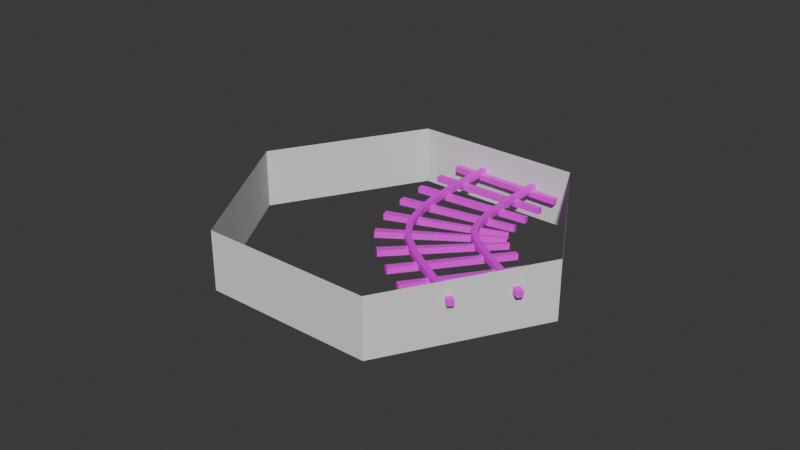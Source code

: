 # Source: traintrack.blend  (saved by Blender 4.0.36; exported with 4.5.12 LTS)
import bpy
from mathutils import Matrix  # noqa: F401  (used for matrix-valued properties, if any)

bpy.ops.wm.read_factory_settings(use_empty=True)
scene = bpy.context.scene
scene.name = 'Scene'

# ---- collections
col_collection = bpy.data.collections.new('Collection'); scene.collection.children.link(col_collection)

# ---- images (referenced by path relative to the original .blend; pixels are not part of the script)
import os
ASSET_DIR = os.environ.get("B2B_ASSET_DIR", "")  # directory of the original .blend (textures are referenced by path, not embedded)
HERE = os.path.dirname(os.path.abspath(__file__))  # packed textures are extracted next to this script under _unpacked/

def load_image(name, relpath, width, height, colorspace="sRGB"):
    """Load a texture the original file referenced (path relative to the .blend, or extracted next to this script)."""
    p = next((c for c in (os.path.join(HERE, relpath), os.path.join(ASSET_DIR, relpath)) if relpath and os.path.exists(c)), "")
    if p:
        img = bpy.data.images.load(p, check_existing=True)
        img.name = name
    else:  # same state as the original file: an image datablock whose file is absent (Cycles renders it pink)
        img = bpy.data.images.new(name, width, height)
        img.source = "FILE"
        img.filepath = "//" + (relpath or name)
    img.colorspace_settings.name = colorspace
    return img
img_traintrack_uv1_png = load_image('traintrack-uv1.png', 'traintrack-uv1.png', 1024, 1024, 'sRGB')

# ---- materials (node trees are filled in below, after node groups)
mat_material = bpy.data.materials.new('Material')
mat_material.alpha_threshold = 0.0
mat_material.use_transparent_shadow = False
mat_material.roughness = 0.5
mat_material.line_color = (0.0, 0.0, 0.0, 1.0)

# ---- material node trees
mat_material.use_nodes = True; mat_material.node_tree.nodes.clear()
_N = mat_material.node_tree.nodes; _L = mat_material.node_tree.links
n0 = _N.new('ShaderNodeOutputMaterial'); n0.name = 'Material Output'; n0.location = (300, 300)
n1 = _N.new('ShaderNodeBsdfPrincipled'); n1.name = 'Principled BSDF'; n1.location = (10, 300)
n1.inputs[3].default_value = 1.45
n2 = _N.new('ShaderNodeTexImage'); n2.name = 'Image Texture'; n2.location = (-280, 280)
n2.image = img_traintrack_uv1_png
_L.new(n1.outputs[0], n0.inputs[0])
_L.new(n2.outputs[0], n1.inputs[0])
n0.is_active_output = True

# ---- world
world_world = bpy.data.worlds.new('World'); scene.world = world_world
world_world.use_nodes = True; world_world.node_tree.nodes.clear()
_N = world_world.node_tree.nodes; _L = world_world.node_tree.links
n0 = _N.new('ShaderNodeOutputWorld'); n0.name = 'World Output'; n0.location = (300, 300)
n1 = _N.new('ShaderNodeBackground'); n1.name = 'Background'; n1.location = (10, 300)
n1.inputs[0].default_value = (0.05088, 0.05088, 0.05088, 1.0)
_L.new(n1.outputs[0], n0.inputs[0])
n0.is_active_output = True
world_world.color = (0.05088, 0.05088, 0.05088)
world_world.use_sun_shadow = False
world_world.sun_shadow_jitter_overblur = 0.0

# ---- meshes
me_cube_002 = bpy.data.meshes.new('Cube.002')
me_cube_002.from_pydata([(-1.0, -1.0, -1.0), (-1.0, -1.0, 1.0), (-1.0, 1.0, -1.0), (-1.0, 1.0, 1.0), (1.0, -1.0, -1.0), (1.0, -1.0, 1.0), (1.0, 1.0, -1.0), (1.0, 1.0, 1.0), (0.55, -55.0, 2.5), (0.55, -55.0, 0.5), (0.45, -55.0, 2.5), (0.45, -55.0, 0.5), (-0.45, -55.0, 2.5), (-0.45, -55.0, 0.5), (-0.55, -55.0, 2.5), (-0.55, -55.0, 0.5), (-1.0, 9.0, -1.0), (-1.0, 9.0, 1.0), (-1.0, 11.0, -1.0), (-1.0, 11.0, 1.0), (1.0, 9.0, -1.0), (1.0, 9.0, 1.0), (1.0, 11.0, -1.0), (1.0, 11.0, 1.0), (-1.0, 19.0, -1.0), (-1.0, 19.0, 1.0), (-1.0, 21.0, -1.0), (-1.0, 21.0, 1.0), (1.0, 19.0, -1.0), (1.0, 19.0, 1.0), (1.0, 21.0, -1.0), (1.0, 21.0, 1.0), (-1.0, 29.0, -1.0), (-1.0, 29.0, 1.0), (-1.0, 31.0, -1.0), (-1.0, 31.0, 1.0), (1.0, 29.0, -1.0), (1.0, 29.0, 1.0), (1.0, 31.0, -1.0), (1.0, 31.0, 1.0), (-1.0, 39.0, -1.0), (-1.0, 39.0, 1.0), (-1.0, 41.0, -1.0), (-1.0, 41.0, 1.0), (1.0, 39.0, -1.0), (1.0, 39.0, 1.0), (1.0, 41.0, -1.0), (1.0, 41.0, 1.0), (-1.0, -11.0, -1.0), (-1.0, -11.0, 1.0), (-1.0, -9.0, -1.0), (-1.0, -9.0, 1.0), (1.0, -11.0, -1.0), (1.0, -11.0, 1.0), (1.0, -9.0, -1.0), (1.0, -9.0, 1.0), (-1.0, -21.0, -1.0), (-1.0, -21.0, 1.0), (-1.0, -19.0, -1.0), (-1.0, -19.0, 1.0), (1.0, -21.0, -1.0), (1.0, -21.0, 1.0), (1.0, -19.0, -1.0), (1.0, -19.0, 1.0), (-1.0, -31.0, -1.0), (-1.0, -31.0, 1.0), (-1.0, -29.0, -1.0), (-1.0, -29.0, 1.0), (1.0, -31.0, -1.0), (1.0, -31.0, 1.0), (1.0, -29.0, -1.0), (1.0, -29.0, 1.0), (-1.0, -41.0, -1.0), (-1.0, -41.0, 1.0), (-1.0, -39.0, -1.0), (-1.0, -39.0, 1.0), (1.0, -41.0, -1.0), (1.0, -41.0, 1.0), (1.0, -39.0, -1.0), (1.0, -39.0, 1.0), (-1.0, -51.0, -1.0), (-1.0, -51.0, 1.0), (-1.0, -49.0, -1.0), (-1.0, -49.0, 1.0), (1.0, -51.0, -1.0), (1.0, -51.0, 1.0), (1.0, -49.0, -1.0), (1.0, -49.0, 1.0), (0.45, 45.0, 0.5), (0.45, 35.0, 0.5), (0.45, 25.0, 0.5), (0.45, 15.0, 0.5), (0.45, 5.0, 0.5), (0.45, -5.0, 0.5), (0.45, -15.0, 0.5), (0.45, -25.0, 0.5), (0.45, -35.0, 0.5), (0.45, -45.0, 0.5), (0.55, 45.0, 2.5), (0.55, 35.0, 2.5), (0.55, 25.0, 2.5), (0.55, 15.0, 2.5), (0.55, 5.0, 2.5), (0.55, -5.0, 2.5), (0.55, -15.0, 2.5), (0.55, -25.0, 2.5), (0.55, -35.0, 2.5), (0.55, -45.0, 2.5), (0.45, -45.0, 2.5), (0.45, -35.0, 2.5), (0.45, -25.0, 2.5), (0.45, -15.0, 2.5), (0.45, -5.0, 2.5), (0.45, 5.0, 2.5), (0.45, 15.0, 2.5), (0.45, 25.0, 2.5), (0.45, 35.0, 2.5), (0.45, 45.0, 2.5), (0.55, -45.0, 0.5), (0.55, -35.0, 0.5), (0.55, -25.0, 0.5), (0.55, -15.0, 0.5), (0.55, -5.0, 0.5), (0.55, 5.0, 0.5), (0.55, 15.0, 0.5), (0.55, 25.0, 0.5), (0.55, 35.0, 0.5), (0.55, 45.0, 0.5), (-0.55, 45.0, 0.5), (-0.55, 35.0, 0.5), (-0.55, 25.0, 0.5), (-0.55, 15.0, 0.5), (-0.55, 5.0, 0.5), (-0.55, -5.0, 0.5), (-0.55, -15.0, 0.5), (-0.55, -25.0, 0.5), (-0.55, -35.0, 0.5), (-0.55, -45.0, 0.5), (-0.45, 45.0, 2.5), (-0.45, 35.0, 2.5), (-0.45, 25.0, 2.5), (-0.45, 15.0, 2.5), (-0.45, 5.0, 2.5), (-0.45, -5.0, 2.5), (-0.45, -15.0, 2.5), (-0.45, -25.0, 2.5), (-0.45, -35.0, 2.5), (-0.45, -45.0, 2.5), (-0.55, -45.0, 2.5), (-0.55, -35.0, 2.5), (-0.55, -25.0, 2.5), (-0.55, -15.0, 2.5), (-0.55, -5.0, 2.5), (-0.55, 5.0, 2.5), (-0.55, 15.0, 2.5), (-0.55, 25.0, 2.5), (-0.55, 35.0, 2.5), (-0.55, 45.0, 2.5), (-0.45, -45.0, 0.5), (-0.45, -35.0, 0.5), (-0.45, -25.0, 0.5), (-0.45, -15.0, 0.5), (-0.45, -5.0, 0.5), (-0.45, 5.0, 0.5), (-0.45, 15.0, 0.5), (-0.45, 25.0, 0.5), (-0.45, 35.0, 0.5), (-0.45, 45.0, 0.5)], [], [(0, 1, 3, 2), (2, 3, 7, 6), (6, 7, 5, 4), (4, 5, 1, 0), (2, 6, 4, 0), (7, 3, 1, 5), (107, 108, 10, 8), (9, 8, 10, 11), (97, 118, 9, 11), (118, 107, 8, 9), (147, 148, 14, 12), (13, 12, 14, 15), (127, 88, 117, 98), (137, 158, 13, 15), (158, 147, 12, 13), (16, 17, 19, 18), (18, 19, 23, 22), (22, 23, 21, 20), (20, 21, 17, 16), (18, 22, 20, 16), (23, 19, 17, 21), (24, 25, 27, 26), (26, 27, 31, 30), (30, 31, 29, 28), (28, 29, 25, 24), (26, 30, 28, 24), (31, 27, 25, 29), (32, 33, 35, 34), (34, 35, 39, 38), (38, 39, 37, 36), (36, 37, 33, 32), (34, 38, 36, 32), (39, 35, 33, 37), (40, 41, 43, 42), (42, 43, 47, 46), (46, 47, 45, 44), (44, 45, 41, 40), (42, 46, 44, 40), (47, 43, 41, 45), (167, 128, 157, 138), (48, 49, 51, 50), (50, 51, 55, 54), (54, 55, 53, 52), (52, 53, 49, 48), (50, 54, 52, 48), (55, 51, 49, 53), (56, 57, 59, 58), (58, 59, 63, 62), (62, 63, 61, 60), (60, 61, 57, 56), (58, 62, 60, 56), (63, 59, 57, 61), (64, 65, 67, 66), (66, 67, 71, 70), (70, 71, 69, 68), (68, 69, 65, 64), (66, 70, 68, 64), (71, 67, 65, 69), (72, 73, 75, 74), (74, 75, 79, 78), (78, 79, 77, 76), (76, 77, 73, 72), (74, 78, 76, 72), (79, 75, 73, 77), (80, 81, 83, 82), (82, 83, 87, 86), (86, 87, 85, 84), (84, 85, 81, 80), (82, 86, 84, 80), (87, 83, 81, 85), (167, 138, 139, 166), (166, 139, 140, 165), (165, 140, 141, 164), (164, 141, 142, 163), (163, 142, 143, 162), (162, 143, 144, 161), (161, 144, 145, 160), (160, 145, 146, 159), (159, 146, 147, 158), (128, 167, 166, 129), (129, 166, 165, 130), (130, 165, 164, 131), (131, 164, 163, 132), (132, 163, 162, 133), (133, 162, 161, 134), (134, 161, 160, 135), (135, 160, 159, 136), (136, 159, 158, 137), (15, 14, 148, 137), (137, 148, 149, 136), (136, 149, 150, 135), (135, 150, 151, 134), (134, 151, 152, 133), (133, 152, 153, 132), (132, 153, 154, 131), (131, 154, 155, 130), (130, 155, 156, 129), (129, 156, 157, 128), (138, 157, 156, 139), (139, 156, 155, 140), (140, 155, 154, 141), (141, 154, 153, 142), (142, 153, 152, 143), (143, 152, 151, 144), (144, 151, 150, 145), (145, 150, 149, 146), (146, 149, 148, 147), (127, 98, 99, 126), (126, 99, 100, 125), (125, 100, 101, 124), (124, 101, 102, 123), (123, 102, 103, 122), (122, 103, 104, 121), (121, 104, 105, 120), (120, 105, 106, 119), (119, 106, 107, 118), (88, 127, 126, 89), (89, 126, 125, 90), (90, 125, 124, 91), (91, 124, 123, 92), (92, 123, 122, 93), (93, 122, 121, 94), (94, 121, 120, 95), (95, 120, 119, 96), (96, 119, 118, 97), (11, 10, 108, 97), (97, 108, 109, 96), (96, 109, 110, 95), (95, 110, 111, 94), (94, 111, 112, 93), (93, 112, 113, 92), (92, 113, 114, 91), (91, 114, 115, 90), (90, 115, 116, 89), (89, 116, 117, 88), (98, 117, 116, 99), (99, 116, 115, 100), (100, 115, 114, 101), (101, 114, 113, 102), (102, 113, 112, 103), (103, 112, 111, 104), (104, 111, 110, 105), (105, 110, 109, 106), (106, 109, 108, 107)])
_uv = me_cube_002.uv_layers.new(name='UVMap')
_uv.uv.foreach_set('vector', [0.375, 0.0, 0.625, 0.0, 0.625, 0.25, 0.375, 0.25, 0.375, 0.25, 0.625, 0.25, 0.625, 0.5, 0.375, 0.5, 0.375, 0.5, 0.625, 0.5, 0.625, 0.75, 0.375, 0.75, 0.375, 0.75, 0.625, 0.75, 0.625, 1.0, 0.375, 1.0, 0.125, 0.5, 0.375, 0.5, 0.375, 0.75, 0.125, 0.75, 0.625, 0.5, 0.875, 0.5, 0.875, 0.75, 0.625, 0.75, 0.2539, 0.3675, 0.3789, 0.3675, 0.3789, 0.3789, 0.2539, 0.3789, 0.1289, 0.3789, 0.2539, 0.3789, 0.2539, 0.5039, 0.1289, 0.5039, 0.003906, 0.3675, 0.1289, 0.3675, 0.1289, 0.3789, 0.003906, 0.3789, 0.1289, 0.3675, 0.2539, 0.3675, 0.2539, 0.3789, 0.1289, 0.3789, 0.2539, 0.3675, 0.3789, 0.3675, 0.3789, 0.3789, 0.2539, 0.3789, 0.1289, 0.3789, 0.2539, 0.3789, 0.2539, 0.5039, 0.1289, 0.5039, 0.1289, 0.2653, 0.003906, 0.2653, 0.2539, 0.1175, 0.2539, 0.2653, 0.003906, 0.3675, 0.1289, 0.3675, 0.1289, 0.3789, 0.003906, 0.3789, 0.1289, 0.3675, 0.2539, 0.3675, 0.2539, 0.3789, 0.1289, 0.3789, 0.375, 0.0, 0.625, 0.0, 0.625, 0.25, 0.375, 0.25, 0.375, 0.25, 0.625, 0.25, 0.625, 0.5, 0.375, 0.5, 0.375, 0.5, 0.625, 0.5, 0.625, 0.75, 0.375, 0.75, 0.375, 0.75, 0.625, 0.75, 0.625, 1.0, 0.375, 1.0, 0.125, 0.5, 0.375, 0.5, 0.375, 0.75, 0.125, 0.75, 0.625, 0.5, 0.875, 0.5, 0.875, 0.75, 0.625, 0.75, 0.375, 0.0, 0.625, 0.0, 0.625, 0.25, 0.375, 0.25, 0.375, 0.25, 0.625, 0.25, 0.625, 0.5, 0.375, 0.5, 0.375, 0.5, 0.625, 0.5, 0.625, 0.75, 0.375, 0.75, 0.375, 0.75, 0.625, 0.75, 0.625, 1.0, 0.375, 1.0, 0.125, 0.5, 0.375, 0.5, 0.375, 0.75, 0.125, 0.75, 0.625, 0.5, 0.875, 0.5, 0.875, 0.75, 0.625, 0.75, 0.375, 0.0, 0.625, 0.0, 0.625, 0.25, 0.375, 0.25, 0.375, 0.25, 0.625, 0.25, 0.625, 0.5, 0.375, 0.5, 0.375, 0.5, 0.625, 0.5, 0.625, 0.75, 0.375, 0.75, 0.375, 0.75, 0.625, 0.75, 0.625, 1.0, 0.375, 1.0, 0.125, 0.5, 0.375, 0.5, 0.375, 0.75, 0.125, 0.75, 0.625, 0.5, 0.875, 0.5, 0.875, 0.75, 0.625, 0.75, 0.375, 0.0, 0.625, 0.0, 0.625, 0.25, 0.375, 0.25, 0.375, 0.25, 0.625, 0.25, 0.625, 0.5, 0.375, 0.5, 0.375, 0.5, 0.625, 0.5, 0.625, 0.75, 0.375, 0.75, 0.375, 0.75, 0.625, 0.75, 0.625, 1.0, 0.375, 1.0, 0.125, 0.5, 0.375, 0.5, 0.375, 0.75, 0.125, 0.75, 0.625, 0.5, 0.875, 0.5, 0.875, 0.75, 0.625, 0.75, 0.1289, 0.2653, 0.003906, 0.2653, 0.2539, 0.1175, 0.2539, 0.2653, 0.375, 0.0, 0.625, 0.0, 0.625, 0.25, 0.375, 0.25, 0.375, 0.25, 0.625, 0.25, 0.625, 0.5, 0.375, 0.5, 0.375, 0.5, 0.625, 0.5, 0.625, 0.75, 0.375, 0.75, 0.375, 0.75, 0.625, 0.75, 0.625, 1.0, 0.375, 1.0, 0.125, 0.5, 0.375, 0.5, 0.375, 0.75, 0.125, 0.75, 0.625, 0.5, 0.875, 0.5, 0.875, 0.75, 0.625, 0.75, 0.375, 0.0, 0.625, 0.0, 0.625, 0.25, 0.375, 0.25, 0.375, 0.25, 0.625, 0.25, 0.625, 0.5, 0.375, 0.5, 0.375, 0.5, 0.625, 0.5, 0.625, 0.75, 0.375, 0.75, 0.375, 0.75, 0.625, 0.75, 0.625, 1.0, 0.375, 1.0, 0.125, 0.5, 0.375, 0.5, 0.375, 0.75, 0.125, 0.75, 0.625, 0.5, 0.875, 0.5, 0.875, 0.75, 0.625, 0.75, 0.375, 0.0, 0.625, 0.0, 0.625, 0.25, 0.375, 0.25, 0.375, 0.25, 0.625, 0.25, 0.625, 0.5, 0.375, 0.5, 0.375, 0.5, 0.625, 0.5, 0.625, 0.75, 0.375, 0.75, 0.375, 0.75, 0.625, 0.75, 0.625, 1.0, 0.375, 1.0, 0.125, 0.5, 0.375, 0.5, 0.375, 0.75, 0.125, 0.75, 0.625, 0.5, 0.875, 0.5, 0.875, 0.75, 0.625, 0.75, 0.375, 0.0, 0.625, 0.0, 0.625, 0.25, 0.375, 0.25, 0.375, 0.25, 0.625, 0.25, 0.625, 0.5, 0.375, 0.5, 0.375, 0.5, 0.625, 0.5, 0.625, 0.75, 0.375, 0.75, 0.375, 0.75, 0.625, 0.75, 0.625, 1.0, 0.375, 1.0, 0.125, 0.5, 0.375, 0.5, 0.375, 0.75, 0.125, 0.75, 0.625, 0.5, 0.875, 0.5, 0.875, 0.75, 0.625, 0.75, 0.375, 0.0, 0.625, 0.0, 0.625, 0.25, 0.375, 0.25, 0.375, 0.25, 0.625, 0.25, 0.625, 0.5, 0.375, 0.5, 0.375, 0.5, 0.625, 0.5, 0.625, 0.75, 0.375, 0.75, 0.375, 0.75, 0.625, 0.75, 0.625, 1.0, 0.375, 1.0, 0.125, 0.5, 0.375, 0.5, 0.375, 0.75, 0.125, 0.75, 0.625, 0.5, 0.875, 0.5, 0.875, 0.75, 0.625, 0.75, 0.1289, 0.2653, 0.2539, 0.2653, 0.2539, 0.2766, 0.1289, 0.2766, 0.1289, 0.2766, 0.2539, 0.2766, 0.2539, 0.288, 0.1289, 0.288, 0.1289, 0.288, 0.2539, 0.288, 0.2539, 0.2994, 0.1289, 0.2994, 0.1289, 0.2994, 0.2539, 0.2994, 0.2539, 0.3107, 0.1289, 0.3107, 0.1289, 0.3107, 0.2539, 0.3107, 0.2539, 0.3221, 0.1289, 0.3221, 0.1289, 0.3221, 0.2539, 0.3221, 0.2539, 0.3335, 0.1289, 0.3335, 0.1289, 0.3335, 0.2539, 0.3335, 0.2539, 0.3448, 0.1289, 0.3448, 0.1289, 0.3448, 0.2539, 0.3448, 0.2539, 0.3562, 0.1289, 0.3562, 0.1289, 0.3562, 0.2539, 0.3562, 0.2539, 0.3675, 0.1289, 0.3675, 0.003906, 0.2653, 0.1289, 0.2653, 0.1289, 0.2766, 0.003906, 0.2766, 0.003906, 0.2766, 0.1289, 0.2766, 0.1289, 0.288, 0.003906, 0.288, 0.003906, 0.288, 0.1289, 0.288, 0.1289, 0.2994, 0.003906, 0.2994, 0.003906, 0.2994, 0.1289, 0.2994, 0.1289, 0.3107, 0.003906, 0.3107, 0.003906, 0.3107, 0.1289, 0.3107, 0.1289, 0.3221, 0.003906, 0.3221, 0.003906, 0.3221, 0.1289, 0.3221, 0.1289, 0.3335, 0.003906, 0.3335, 0.003906, 0.3335, 0.1289, 0.3335, 0.1289, 0.3448, 0.003906, 0.3448, 0.003906, 0.3448, 0.1289, 0.3448, 0.1289, 0.3562, 0.003906, 0.3562, 0.003906, 0.3562, 0.1289, 0.3562, 0.1289, 0.3675, 0.003906, 0.3675, 0.1289, 0.003906, 0.2539, 0.003906, 0.2539, 0.01527, 0.1289, 0.01527, 0.1289, 0.01527, 0.2539, 0.01527, 0.2539, 0.02663, 0.1289, 0.02663, 0.1289, 0.02663, 0.2539, 0.02663, 0.2539, 0.038, 0.1289, 0.038, 0.1289, 0.038, 0.2539, 0.038, 0.2539, 0.04936, 0.1289, 0.04936, 0.1289, 0.04936, 0.2539, 0.04936, 0.2539, 0.06072, 0.1289, 0.06072, 0.1289, 0.06072, 0.2539, 0.06072, 0.2539, 0.07209, 0.1289, 0.07209, 0.1289, 0.07209, 0.2539, 0.07209, 0.2539, 0.08345, 0.1289, 0.08345, 0.1289, 0.08345, 0.2539, 0.08345, 0.2539, 0.09482, 0.1289, 0.09482, 0.1289, 0.09482, 0.2539, 0.09482, 0.2539, 0.1062, 0.1289, 0.1062, 0.1289, 0.1062, 0.2539, 0.1062, 0.2539, 0.1175, 0.1289, 0.1175, 0.2539, 0.2653, 0.3789, 0.2653, 0.3789, 0.2766, 0.2539, 0.2766, 0.2539, 0.2766, 0.3789, 0.2766, 0.3789, 0.288, 0.2539, 0.288, 0.2539, 0.288, 0.3789, 0.288, 0.3789, 0.2994, 0.2539, 0.2994, 0.2539, 0.2994, 0.3789, 0.2994, 0.3789, 0.3107, 0.2539, 0.3107, 0.2539, 0.3107, 0.3789, 0.3107, 0.3789, 0.3221, 0.2539, 0.3221, 0.2539, 0.3221, 0.3789, 0.3221, 0.3789, 0.3335, 0.2539, 0.3335, 0.2539, 0.3335, 0.3789, 0.3335, 0.3789, 0.3448, 0.2539, 0.3448, 0.2539, 0.3448, 0.3789, 0.3448, 0.3789, 0.3562, 0.2539, 0.3562, 0.2539, 0.3562, 0.3789, 0.3562, 0.3789, 0.3675, 0.2539, 0.3675, 0.1289, 0.2653, 0.2539, 0.2653, 0.2539, 0.2766, 0.1289, 0.2766, 0.1289, 0.2766, 0.2539, 0.2766, 0.2539, 0.288, 0.1289, 0.288, 0.1289, 0.288, 0.2539, 0.288, 0.2539, 0.2994, 0.1289, 0.2994, 0.1289, 0.2994, 0.2539, 0.2994, 0.2539, 0.3107, 0.1289, 0.3107, 0.1289, 0.3107, 0.2539, 0.3107, 0.2539, 0.3221, 0.1289, 0.3221, 0.1289, 0.3221, 0.2539, 0.3221, 0.2539, 0.3335, 0.1289, 0.3335, 0.1289, 0.3335, 0.2539, 0.3335, 0.2539, 0.3448, 0.1289, 0.3448, 0.1289, 0.3448, 0.2539, 0.3448, 0.2539, 0.3562, 0.1289, 0.3562, 0.1289, 0.3562, 0.2539, 0.3562, 0.2539, 0.3675, 0.1289, 0.3675, 0.003906, 0.2653, 0.1289, 0.2653, 0.1289, 0.2766, 0.003906, 0.2766, 0.003906, 0.2766, 0.1289, 0.2766, 0.1289, 0.288, 0.003906, 0.288, 0.003906, 0.288, 0.1289, 0.288, 0.1289, 0.2994, 0.003906, 0.2994, 0.003906, 0.2994, 0.1289, 0.2994, 0.1289, 0.3107, 0.003906, 0.3107, 0.003906, 0.3107, 0.1289, 0.3107, 0.1289, 0.3221, 0.003906, 0.3221, 0.003906, 0.3221, 0.1289, 0.3221, 0.1289, 0.3335, 0.003906, 0.3335, 0.003906, 0.3335, 0.1289, 0.3335, 0.1289, 0.3448, 0.003906, 0.3448, 0.003906, 0.3448, 0.1289, 0.3448, 0.1289, 0.3562, 0.003906, 0.3562, 0.003906, 0.3562, 0.1289, 0.3562, 0.1289, 0.3675, 0.003906, 0.3675, 0.1289, 0.003906, 0.2539, 0.003906, 0.2539, 0.01527, 0.1289, 0.01527, 0.1289, 0.01527, 0.2539, 0.01527, 0.2539, 0.02663, 0.1289, 0.02663, 0.1289, 0.02663, 0.2539, 0.02663, 0.2539, 0.038, 0.1289, 0.038, 0.1289, 0.038, 0.2539, 0.038, 0.2539, 0.04936, 0.1289, 0.04936, 0.1289, 0.04936, 0.2539, 0.04936, 0.2539, 0.06072, 0.1289, 0.06072, 0.1289, 0.06072, 0.2539, 0.06072, 0.2539, 0.07209, 0.1289, 0.07209, 0.1289, 0.07209, 0.2539, 0.07209, 0.2539, 0.08345, 0.1289, 0.08345, 0.1289, 0.08345, 0.2539, 0.08345, 0.2539, 0.09482, 0.1289, 0.09482, 0.1289, 0.09482, 0.2539, 0.09482, 0.2539, 0.1062, 0.1289, 0.1062, 0.1289, 0.1062, 0.2539, 0.1062, 0.2539, 0.1175, 0.1289, 0.1175, 0.2539, 0.2653, 0.3789, 0.2653, 0.3789, 0.2766, 0.2539, 0.2766, 0.2539, 0.2766, 0.3789, 0.2766, 0.3789, 0.288, 0.2539, 0.288, 0.2539, 0.288, 0.3789, 0.288, 0.3789, 0.2994, 0.2539, 0.2994, 0.2539, 0.2994, 0.3789, 0.2994, 0.3789, 0.3107, 0.2539, 0.3107, 0.2539, 0.3107, 0.3789, 0.3107, 0.3789, 0.3221, 0.2539, 0.3221, 0.2539, 0.3221, 0.3789, 0.3221, 0.3789, 0.3335, 0.2539, 0.3335, 0.2539, 0.3335, 0.3789, 0.3335, 0.3789, 0.3448, 0.2539, 0.3448, 0.2539, 0.3448, 0.3789, 0.3448, 0.3789, 0.3562, 0.2539, 0.3562, 0.2539, 0.3562, 0.3789, 0.3562, 0.3789, 0.3675, 0.2539, 0.3675])
me_cube_002.materials.append(mat_material)
me_cube_002.update()
me_cylinder = bpy.data.meshes.new('Cylinder')
me_cylinder.from_pydata([(0.0, 5.79, -1.0), (0.0, 5.79, 1.0), (5.014, 2.895, -1.0), (5.014, 2.895, 1.0), (5.014, -2.895, -1.0), (5.014, -2.895, 1.0), (0.0, -5.79, -1.0), (0.0, -5.79, 1.0), (-5.014, -2.895, -1.0), (-5.014, -2.895, 1.0), (-5.014, 2.895, -1.0), (-5.014, 2.895, 1.0), (5.014, -2.895, 0.0), (2.507, -4.342, -1.0), (2.507, -4.342, 1.0), (0.0, -5.79, 0.0), (2.507, -4.342, 0.0), (2.507, 4.342, -1.0), (2.507, 4.342, 1.0), (0.0, 5.79, 0.0), (5.014, 2.895, 0.0), (5.014, 0.0, -1.0), (5.014, 0.0, 1.0), (5.014, -2.895, -0.5), (0.0, -5.79, -0.5), (-2.507, -4.342, -1.0), (-2.507, -4.342, 1.0), (-5.014, -2.895, 0.0), (-5.014, 0.0, -1.0), (-5.014, 0.0, 1.0), (-5.014, 2.895, 0.0), (-2.507, 4.342, -1.0), (-2.507, 4.342, 1.0), (5.014, -2.895, 0.5), (0.0, -5.79, 0.5), (-2.507, 4.342, 0.0), (-5.014, 0.0, 0.0), (2.507, 4.342, 0.0), (5.014, 2.895, -0.5), (5.014, -1.447, -1.0), (5.014, 1.447, 1.0), (5.014, -2.895, -0.75), (5.014, -2.895, 0.25), (5.014, 2.895, 0.5), (5.014, 1.447, -1.0), (5.014, -1.447, 1.0), (5.014, -2.895, -0.25), (5.014, -2.895, 0.75)], [], [(37, 18, 3, 43, 20), (2, 38, 20, 43, 3, 40, 22, 45, 5, 47, 33, 42, 12, 46, 23, 41, 4, 39, 21, 44), (16, 14, 7, 34, 15), (6, 24, 15, 34, 7, 26, 9, 27, 8, 25), (36, 29, 11, 30), (35, 32, 1, 19), (13, 16, 15, 24, 6), (4, 41, 23, 46, 12, 16, 13), (12, 42, 33, 47, 5, 14, 16), (31, 35, 19, 0), (10, 30, 35, 31), (30, 11, 32, 35), (28, 36, 30, 10), (8, 27, 36, 28), (27, 9, 29, 36), (17, 37, 20, 38, 2), (0, 19, 37, 17), (19, 1, 18, 37)])
_uv = me_cylinder.uv_layers.new(name='UVMap')
_uv.uv.foreach_set('vector', [0.9167, 0.75, 0.9167, 1.0, 0.8333, 1.0, 0.8333, 0.875, 0.8333, 0.75, 0.8333, 0.5, 0.8333, 0.625, 0.8333, 0.75, 0.8333, 0.875, 0.8333, 1.0, 0.7917, 1.0, 0.75, 1.0, 0.7083, 1.0, 0.6667, 1.0, 0.6667, 0.9375, 0.6667, 0.875, 0.6667, 0.8125, 0.6667, 0.75, 0.6667, 0.6875, 0.6667, 0.625, 0.6667, 0.5625, 0.6667, 0.5, 0.7083, 0.5, 0.75, 0.5, 0.7917, 0.5, 0.5833, 0.75, 0.5833, 1.0, 0.5, 1.0, 0.5, 0.875, 0.5, 0.75, 0.5, 0.5, 0.5, 0.625, 0.5, 0.75, 0.5, 0.875, 0.5, 1.0, 0.4167, 1.0, 0.3333, 1.0, 0.3333, 0.75, 0.3333, 0.5, 0.4167, 0.5, 0.25, 0.75, 0.25, 1.0, 0.1667, 1.0, 0.1667, 0.75, 0.08333, 0.75, 0.08333, 1.0, -8.941e-08, 1.0, -8.941e-08, 0.75, 0.5833, 0.5, 0.5833, 0.75, 0.5, 0.75, 0.5, 0.625, 0.5, 0.5, 0.6667, 0.5, 0.6667, 0.5625, 0.6667, 0.625, 0.6667, 0.6875, 0.6667, 0.75, 0.5833, 0.75, 0.5833, 0.5, 0.6667, 0.75, 0.6667, 0.8125, 0.6667, 0.875, 0.6667, 0.9375, 0.6667, 1.0, 0.5833, 1.0, 0.5833, 0.75, 0.08333, 0.5, 0.08333, 0.75, -8.941e-08, 0.75, -8.941e-08, 0.5, 0.1667, 0.5, 0.1667, 0.75, 0.08333, 0.75, 0.08333, 0.5, 0.1667, 0.75, 0.1667, 1.0, 0.08333, 1.0, 0.08333, 0.75, 0.25, 0.5, 0.25, 0.75, 0.1667, 0.75, 0.1667, 0.5, 0.3333, 0.5, 0.3333, 0.75, 0.25, 0.75, 0.25, 0.5, 0.3333, 0.75, 0.3333, 1.0, 0.25, 1.0, 0.25, 0.75, 0.9167, 0.5, 0.9167, 0.75, 0.8333, 0.75, 0.8333, 0.625, 0.8333, 0.5, 1.0, 0.5, 1.0, 0.75, 0.9167, 0.75, 0.9167, 0.5, 1.0, 0.75, 1.0, 1.0, 0.9167, 1.0, 0.9167, 0.75])
me_cylinder.update()

# ---- curves / text
cu_beziercurve = bpy.data.curves.new('BezierCurve', 'CURVE')
cu_beziercurve.dimensions = '3D'
_sp = cu_beziercurve.splines.new('BEZIER'); _sp.bezier_points.add(1)
_sp.bezier_points.foreach_set('co', [0.0, 4.551, 0.0, 4.403, -2.471, 0.2831])
_sp.bezier_points.foreach_set('handle_left', [-0.0007577, 5.258, 0.0, 1.236, -0.5118, 0.2831])
_sp.bezier_points.foreach_set('handle_right', [0.005347, -0.4394, 0.0, 5.254, -2.997, 0.2831])
for _p, _l, _r in zip(_sp.bezier_points, ['ALIGNED', 'ALIGNED'], ['ALIGNED', 'ALIGNED']): _p.handle_left_type = _l; _p.handle_right_type = _r
_sp.order_u = 0
_sp.order_v = 0
cu_beziercurve.use_path = True
cu_beziercurve.fill_mode = 'FULL'

# ---- objects
ob_beziercurve = bpy.data.objects.new('BezierCurve', cu_beziercurve)
ob_cube_002 = bpy.data.objects.new('Cube.002', me_cube_002)
ob_cylinder = bpy.data.objects.new('Cylinder', me_cylinder)

# ---- transforms, parenting, visibility, modifiers, constraints
ob_beziercurve.location = (0.0, 0.0, 0.0)
ob_cube_002.location = (4.721, 0.5, -0.05)
ob_cube_002.rotation_euler = (0.0, -0.0, -1.581)
ob_cube_002.scale = (2.0, 0.1, 0.1)
_m = ob_cube_002.modifiers.new('Curve', 'CURVE')
_m.object = ob_beziercurve
ob_cylinder.location = (0.0, 0.0, 0.0)
ob_cylinder.rotation_euler = (0.0, 0.0, 0.5236)

# ---- collection membership
scene.collection.objects.link(ob_beziercurve)
col_collection.objects.link(ob_cube_002)
col_collection.objects.link(ob_cylinder)

# ---- scene / render settings (as saved in the file)
scene.frame_start = 1; scene.frame_end = 250; scene.frame_set(1)
scene.render.engine = 'BLENDER_EEVEE_NEXT'
scene.cycles.sampling_pattern = 'TABULATED_SOBOL'
bpy.context.view_layer.update()

# ---- added for rendering (the .blend has no active camera and no usable light): camera, sun
cam_auto = bpy.data.cameras.new('AutoCamera')
cam_auto.lens = 50.0
cam_auto.sensor_width = 36.0
cam_auto.clip_end = 1000.0
ob_auto_camera = bpy.data.objects.new('AutoCamera', cam_auto)
scene.collection.objects.link(ob_auto_camera)
ob_auto_camera.location = (19.4303, -23.3163, 15.6858)
ob_auto_camera.rotation_euler = (1.09748, -7.21219e-08, 0.694738)
scene.camera = ob_auto_camera
light_auto_sun = bpy.data.lights.new('AutoSun', 'SUN')
light_auto_sun.energy = 3.0
light_auto_sun.angle = 0.0523599
ob_auto_sun = bpy.data.objects.new('AutoSun', light_auto_sun)
scene.collection.objects.link(ob_auto_sun)
ob_auto_sun.rotation_euler = (0.872665, 0.174533, 0.523599)
bpy.context.view_layer.update()
